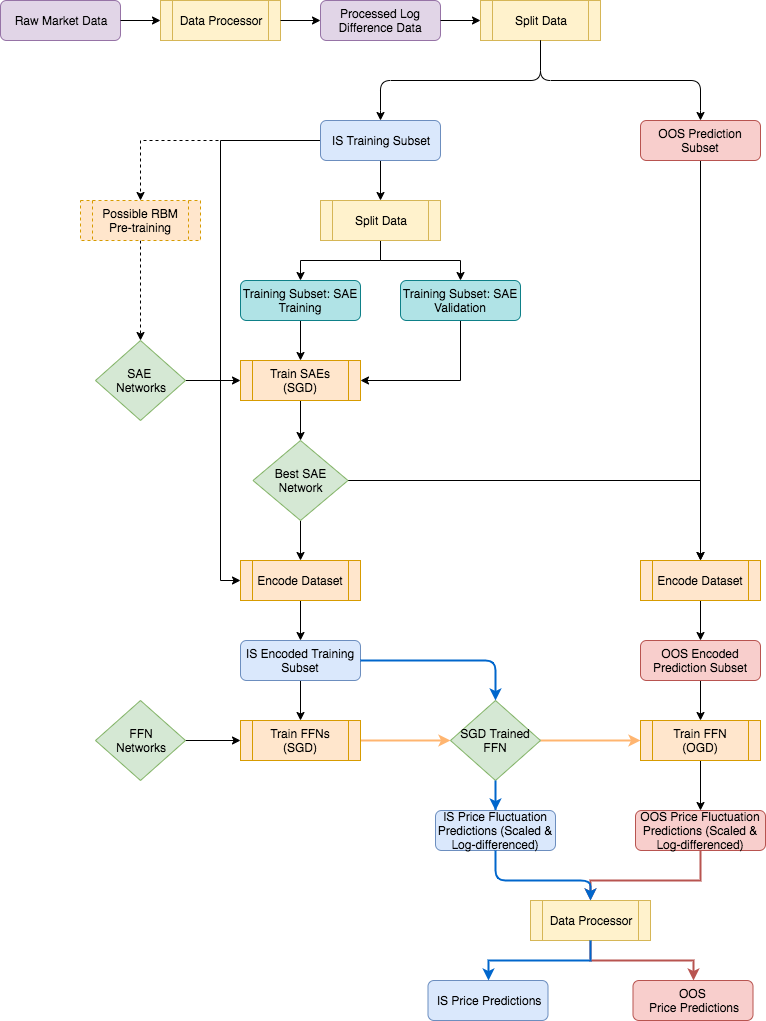

The diagram above was exported from draw.io. Its source (the exported page's mxGraphModel, read from the mxfile embedded in the PNG):
<mxGraphModel dx="952" dy="747" grid="1" gridSize="10" guides="1" tooltips="1" connect="1" arrows="1" fold="1" page="1" pageScale="1" pageWidth="850" pageHeight="1100" math="0" shadow="0">
  <root>
    <mxCell id="0" />
    <mxCell id="1" parent="0" />
    <mxCell id="Qn935991r_d9r_yExMQz-1" value="Data Processor" style="shape=process;whiteSpace=wrap;html=1;backgroundOutline=1;fillColor=#fff2cc;strokeColor=#d6b656;" parent="1" vertex="1">
      <mxGeometry x="240" y="40" width="120" height="40" as="geometry" />
    </mxCell>
    <mxCell id="Qn935991r_d9r_yExMQz-2" value="&lt;span style=&quot;white-space: normal&quot;&gt;Raw Market Data&lt;/span&gt;" style="rounded=1;whiteSpace=wrap;html=1;fillColor=#e1d5e7;strokeColor=#9673a6;" parent="1" vertex="1">
      <mxGeometry x="80" y="40" width="120" height="40" as="geometry" />
    </mxCell>
    <mxCell id="Qn935991r_d9r_yExMQz-3" value="Processed Log Difference Data" style="rounded=1;whiteSpace=wrap;html=1;fillColor=#e1d5e7;strokeColor=#9673a6;" parent="1" vertex="1">
      <mxGeometry x="400" y="40" width="120" height="40" as="geometry" />
    </mxCell>
    <mxCell id="Qn935991r_d9r_yExMQz-4" value="Split Data" style="shape=process;whiteSpace=wrap;html=1;backgroundOutline=1;fillColor=#fff2cc;strokeColor=#d6b656;" parent="1" vertex="1">
      <mxGeometry x="560" y="40" width="120" height="40" as="geometry" />
    </mxCell>
    <mxCell id="Qn935991r_d9r_yExMQz-5" style="edgeStyle=orthogonalEdgeStyle;rounded=0;orthogonalLoop=1;jettySize=auto;html=1;exitX=0.5;exitY=1;exitDx=0;exitDy=0;" parent="1" source="Qn935991r_d9r_yExMQz-8" target="Qn935991r_d9r_yExMQz-24" edge="1">
      <mxGeometry relative="1" as="geometry" />
    </mxCell>
    <mxCell id="Qn935991r_d9r_yExMQz-6" style="edgeStyle=orthogonalEdgeStyle;rounded=0;orthogonalLoop=1;jettySize=auto;html=1;entryX=0;entryY=0.5;entryDx=0;entryDy=0;jumpStyle=arc;jumpSize=19;exitX=0;exitY=0.5;exitDx=0;exitDy=0;" parent="1" source="Qn935991r_d9r_yExMQz-8" target="Qn935991r_d9r_yExMQz-30" edge="1">
      <mxGeometry relative="1" as="geometry">
        <mxPoint x="260" y="590" as="sourcePoint" />
      </mxGeometry>
    </mxCell>
    <mxCell id="Qn935991r_d9r_yExMQz-7" style="edgeStyle=orthogonalEdgeStyle;rounded=0;jumpStyle=arc;jumpSize=19;orthogonalLoop=1;jettySize=auto;html=1;exitX=0;exitY=0.5;exitDx=0;exitDy=0;dashed=1;" parent="1" source="Qn935991r_d9r_yExMQz-8" target="Qn935991r_d9r_yExMQz-45" edge="1">
      <mxGeometry relative="1" as="geometry" />
    </mxCell>
    <mxCell id="Qn935991r_d9r_yExMQz-8" value="IS Training Subset" style="rounded=1;whiteSpace=wrap;html=1;fillColor=#dae8fc;strokeColor=#6c8ebf;" parent="1" vertex="1">
      <mxGeometry x="400" y="160" width="120" height="40" as="geometry" />
    </mxCell>
    <mxCell id="Qn935991r_d9r_yExMQz-9" style="edgeStyle=orthogonalEdgeStyle;rounded=0;jumpStyle=arc;jumpSize=19;orthogonalLoop=1;jettySize=auto;html=1;exitX=0.5;exitY=1;exitDx=0;exitDy=0;" parent="1" source="Qn935991r_d9r_yExMQz-10" target="Qn935991r_d9r_yExMQz-49" edge="1">
      <mxGeometry relative="1" as="geometry">
        <mxPoint x="780" y="420" as="targetPoint" />
      </mxGeometry>
    </mxCell>
    <mxCell id="Qn935991r_d9r_yExMQz-10" value="OOS Prediction Subset" style="rounded=1;whiteSpace=wrap;html=1;fillColor=#f8cecc;strokeColor=#b85450;" parent="1" vertex="1">
      <mxGeometry x="720" y="160" width="120" height="40" as="geometry" />
    </mxCell>
    <mxCell id="Qn935991r_d9r_yExMQz-11" value="" style="endArrow=classic;html=1;exitX=1;exitY=0.5;exitDx=0;exitDy=0;entryX=0;entryY=0.5;entryDx=0;entryDy=0;" parent="1" target="Qn935991r_d9r_yExMQz-1" edge="1" source="Qn935991r_d9r_yExMQz-2">
      <mxGeometry width="50" height="50" relative="1" as="geometry">
        <mxPoint x="620" y="200" as="sourcePoint" />
        <mxPoint x="450" y="540" as="targetPoint" />
      </mxGeometry>
    </mxCell>
    <mxCell id="Qn935991r_d9r_yExMQz-12" value="" style="endArrow=classic;html=1;exitX=1;exitY=0.5;exitDx=0;exitDy=0;entryX=0;entryY=0.5;entryDx=0;entryDy=0;" parent="1" source="Qn935991r_d9r_yExMQz-1" target="Qn935991r_d9r_yExMQz-3" edge="1">
      <mxGeometry width="50" height="50" relative="1" as="geometry">
        <mxPoint x="400" y="590" as="sourcePoint" />
        <mxPoint x="450" y="540" as="targetPoint" />
      </mxGeometry>
    </mxCell>
    <mxCell id="Qn935991r_d9r_yExMQz-13" value="" style="endArrow=classic;html=1;exitX=1;exitY=0.5;exitDx=0;exitDy=0;entryX=0;entryY=0.5;entryDx=0;entryDy=0;" parent="1" source="Qn935991r_d9r_yExMQz-3" target="Qn935991r_d9r_yExMQz-4" edge="1">
      <mxGeometry width="50" height="50" relative="1" as="geometry">
        <mxPoint x="400" y="590" as="sourcePoint" />
        <mxPoint x="450" y="540" as="targetPoint" />
        <Array as="points" />
      </mxGeometry>
    </mxCell>
    <mxCell id="Qn935991r_d9r_yExMQz-14" value="" style="endArrow=classic;html=1;entryX=0.5;entryY=0;entryDx=0;entryDy=0;" parent="1" target="Qn935991r_d9r_yExMQz-8" edge="1">
      <mxGeometry width="50" height="50" relative="1" as="geometry">
        <mxPoint x="620" y="80" as="sourcePoint" />
        <mxPoint x="450" y="240" as="targetPoint" />
        <Array as="points">
          <mxPoint x="620" y="120" />
          <mxPoint x="460" y="120" />
          <mxPoint x="460" y="160" />
        </Array>
      </mxGeometry>
    </mxCell>
    <mxCell id="Qn935991r_d9r_yExMQz-15" value="" style="endArrow=classic;html=1;entryX=0.5;entryY=0;entryDx=0;entryDy=0;" parent="1" target="Qn935991r_d9r_yExMQz-10" edge="1">
      <mxGeometry width="50" height="50" relative="1" as="geometry">
        <mxPoint x="620" y="80" as="sourcePoint" />
        <mxPoint x="450" y="240" as="targetPoint" />
        <Array as="points">
          <mxPoint x="620" y="120" />
          <mxPoint x="780" y="120" />
          <mxPoint x="780" y="160" />
        </Array>
      </mxGeometry>
    </mxCell>
    <mxCell id="Qn935991r_d9r_yExMQz-16" style="edgeStyle=orthogonalEdgeStyle;rounded=0;orthogonalLoop=1;jettySize=auto;html=1;exitX=1;exitY=0.5;exitDx=0;exitDy=0;entryX=0;entryY=0.5;entryDx=0;entryDy=0;" parent="1" source="Qn935991r_d9r_yExMQz-17" target="Qn935991r_d9r_yExMQz-19" edge="1">
      <mxGeometry relative="1" as="geometry">
        <mxPoint x="280" y="420" as="targetPoint" />
      </mxGeometry>
    </mxCell>
    <mxCell id="Qn935991r_d9r_yExMQz-17" value="SAE &lt;br&gt;Networks" style="rhombus;whiteSpace=wrap;html=1;fillColor=#d5e8d4;strokeColor=#82b366;" parent="1" vertex="1">
      <mxGeometry x="175" y="380" width="90" height="80" as="geometry" />
    </mxCell>
    <mxCell id="Qn935991r_d9r_yExMQz-18" style="edgeStyle=orthogonalEdgeStyle;rounded=0;orthogonalLoop=1;jettySize=auto;html=1;exitX=0.5;exitY=1;exitDx=0;exitDy=0;" parent="1" source="Qn935991r_d9r_yExMQz-19" target="Qn935991r_d9r_yExMQz-28" edge="1">
      <mxGeometry relative="1" as="geometry" />
    </mxCell>
    <mxCell id="Qn935991r_d9r_yExMQz-19" value="Train SAEs (SGD)" style="shape=process;whiteSpace=wrap;html=1;backgroundOutline=1;fillColor=#ffe6cc;strokeColor=#d79b00;" parent="1" vertex="1">
      <mxGeometry x="320" y="400" width="120" height="40" as="geometry" />
    </mxCell>
    <mxCell id="Qn935991r_d9r_yExMQz-20" style="edgeStyle=orthogonalEdgeStyle;rounded=0;orthogonalLoop=1;jettySize=auto;html=1;exitX=0.5;exitY=1;exitDx=0;exitDy=0;entryX=0.5;entryY=0;entryDx=0;entryDy=0;" parent="1" source="Qn935991r_d9r_yExMQz-21" target="Qn935991r_d9r_yExMQz-19" edge="1">
      <mxGeometry relative="1" as="geometry" />
    </mxCell>
    <mxCell id="Qn935991r_d9r_yExMQz-21" value="Training Subset: SAE Training" style="rounded=1;whiteSpace=wrap;html=1;fillColor=#b0e3e6;strokeColor=#0e8088;" parent="1" vertex="1">
      <mxGeometry x="320" y="320" width="120" height="40" as="geometry" />
    </mxCell>
    <mxCell id="Qn935991r_d9r_yExMQz-22" style="edgeStyle=orthogonalEdgeStyle;rounded=0;orthogonalLoop=1;jettySize=auto;html=1;exitX=0.5;exitY=1;exitDx=0;exitDy=0;" parent="1" source="Qn935991r_d9r_yExMQz-24" target="Qn935991r_d9r_yExMQz-26" edge="1">
      <mxGeometry relative="1" as="geometry" />
    </mxCell>
    <mxCell id="Qn935991r_d9r_yExMQz-23" style="edgeStyle=orthogonalEdgeStyle;rounded=0;orthogonalLoop=1;jettySize=auto;html=1;exitX=0.5;exitY=1;exitDx=0;exitDy=0;" parent="1" source="Qn935991r_d9r_yExMQz-24" target="Qn935991r_d9r_yExMQz-21" edge="1">
      <mxGeometry relative="1" as="geometry" />
    </mxCell>
    <mxCell id="Qn935991r_d9r_yExMQz-24" value="Split Data" style="shape=process;whiteSpace=wrap;html=1;backgroundOutline=1;fillColor=#fff2cc;strokeColor=#d6b656;" parent="1" vertex="1">
      <mxGeometry x="400" y="240" width="120" height="40" as="geometry" />
    </mxCell>
    <mxCell id="Qn935991r_d9r_yExMQz-25" style="edgeStyle=orthogonalEdgeStyle;rounded=0;orthogonalLoop=1;jettySize=auto;html=1;exitX=0.5;exitY=1;exitDx=0;exitDy=0;entryX=1;entryY=0.5;entryDx=0;entryDy=0;" parent="1" source="Qn935991r_d9r_yExMQz-26" target="Qn935991r_d9r_yExMQz-19" edge="1">
      <mxGeometry relative="1" as="geometry" />
    </mxCell>
    <mxCell id="Qn935991r_d9r_yExMQz-26" value="Training Subset: SAE Validation" style="rounded=1;whiteSpace=wrap;html=1;fillColor=#b0e3e6;strokeColor=#0e8088;" parent="1" vertex="1">
      <mxGeometry x="480" y="320" width="120" height="40" as="geometry" />
    </mxCell>
    <mxCell id="Qn935991r_d9r_yExMQz-27" style="edgeStyle=orthogonalEdgeStyle;rounded=0;orthogonalLoop=1;jettySize=auto;html=1;exitX=0.5;exitY=1;exitDx=0;exitDy=0;entryX=0.5;entryY=0;entryDx=0;entryDy=0;" parent="1" source="Qn935991r_d9r_yExMQz-28" target="Qn935991r_d9r_yExMQz-30" edge="1">
      <mxGeometry relative="1" as="geometry" />
    </mxCell>
    <mxCell id="Qn935991r_d9r_yExMQz-57" value="" style="edgeStyle=orthogonalEdgeStyle;rounded=0;orthogonalLoop=1;jettySize=auto;html=1;entryX=0.5;entryY=0;entryDx=0;entryDy=0;" parent="1" source="Qn935991r_d9r_yExMQz-28" target="Qn935991r_d9r_yExMQz-49" edge="1">
      <mxGeometry relative="1" as="geometry">
        <mxPoint x="625" y="520" as="targetPoint" />
      </mxGeometry>
    </mxCell>
    <mxCell id="Qn935991r_d9r_yExMQz-28" value="Best SAE Network" style="rhombus;whiteSpace=wrap;html=1;fillColor=#d5e8d4;strokeColor=#82b366;" parent="1" vertex="1">
      <mxGeometry x="332.5" y="480" width="95" height="80" as="geometry" />
    </mxCell>
    <mxCell id="Qn935991r_d9r_yExMQz-29" style="edgeStyle=orthogonalEdgeStyle;rounded=0;jumpStyle=arc;jumpSize=19;orthogonalLoop=1;jettySize=auto;html=1;exitX=0.5;exitY=1;exitDx=0;exitDy=0;" parent="1" source="Qn935991r_d9r_yExMQz-30" edge="1">
      <mxGeometry relative="1" as="geometry">
        <mxPoint x="380" y="680" as="targetPoint" />
      </mxGeometry>
    </mxCell>
    <mxCell id="Qn935991r_d9r_yExMQz-30" value="Encode Dataset" style="shape=process;whiteSpace=wrap;html=1;backgroundOutline=1;fillColor=#ffe6cc;strokeColor=#d79b00;" parent="1" vertex="1">
      <mxGeometry x="320" y="600" width="120" height="40" as="geometry" />
    </mxCell>
    <mxCell id="Qn935991r_d9r_yExMQz-31" style="edgeStyle=orthogonalEdgeStyle;rounded=0;jumpStyle=arc;jumpSize=19;orthogonalLoop=1;jettySize=auto;html=1;exitX=1;exitY=0.5;exitDx=0;exitDy=0;entryX=0;entryY=0.5;entryDx=0;entryDy=0;" parent="1" source="Qn935991r_d9r_yExMQz-32" target="Qn935991r_d9r_yExMQz-34" edge="1">
      <mxGeometry relative="1" as="geometry" />
    </mxCell>
    <mxCell id="Qn935991r_d9r_yExMQz-32" value="FFN&lt;br&gt;Networks" style="rhombus;whiteSpace=wrap;html=1;fillColor=#d5e8d4;strokeColor=#82b366;" parent="1" vertex="1">
      <mxGeometry x="175" y="740" width="90" height="80" as="geometry" />
    </mxCell>
    <mxCell id="Qn935991r_d9r_yExMQz-33" style="edgeStyle=orthogonalEdgeStyle;rounded=0;jumpStyle=arc;jumpSize=19;orthogonalLoop=1;jettySize=auto;html=1;exitX=1;exitY=0.5;exitDx=0;exitDy=0;entryX=0;entryY=0.5;entryDx=0;entryDy=0;strokeColor=#FFB570;strokeWidth=2;" parent="1" source="Qn935991r_d9r_yExMQz-34" target="Qn935991r_d9r_yExMQz-36" edge="1">
      <mxGeometry relative="1" as="geometry" />
    </mxCell>
    <mxCell id="Qn935991r_d9r_yExMQz-34" value="Train FFNs (SGD)" style="shape=process;whiteSpace=wrap;html=1;backgroundOutline=1;fillColor=#ffe6cc;strokeColor=#d79b00;" parent="1" vertex="1">
      <mxGeometry x="320" y="760" width="120" height="40" as="geometry" />
    </mxCell>
    <mxCell id="Qn935991r_d9r_yExMQz-35" style="edgeStyle=orthogonalEdgeStyle;rounded=0;jumpStyle=arc;jumpSize=19;orthogonalLoop=1;jettySize=auto;html=1;exitX=1;exitY=0.5;exitDx=0;exitDy=0;entryX=0;entryY=0.5;entryDx=0;entryDy=0;strokeColor=#FFB570;strokeWidth=2;" parent="1" source="Qn935991r_d9r_yExMQz-36" target="Qn935991r_d9r_yExMQz-38" edge="1">
      <mxGeometry relative="1" as="geometry" />
    </mxCell>
    <mxCell id="Qn935991r_d9r_yExMQz-36" value="SGD Trained &lt;br&gt;FFN" style="rhombus;whiteSpace=wrap;html=1;fillColor=#d5e8d4;strokeColor=#82b366;" parent="1" vertex="1">
      <mxGeometry x="530" y="740" width="90" height="80" as="geometry" />
    </mxCell>
    <mxCell id="Qn935991r_d9r_yExMQz-37" style="edgeStyle=orthogonalEdgeStyle;rounded=0;jumpStyle=arc;jumpSize=19;orthogonalLoop=1;jettySize=auto;html=1;exitX=0.5;exitY=1;exitDx=0;exitDy=0;entryX=0.5;entryY=0;entryDx=0;entryDy=0;" parent="1" source="Qn935991r_d9r_yExMQz-38" target="Qn935991r_d9r_yExMQz-40" edge="1">
      <mxGeometry relative="1" as="geometry">
        <mxPoint x="780" y="850" as="targetPoint" />
      </mxGeometry>
    </mxCell>
    <mxCell id="Qn935991r_d9r_yExMQz-38" value="Train FFN (OGD)" style="shape=process;whiteSpace=wrap;html=1;backgroundOutline=1;fillColor=#ffe6cc;strokeColor=#d79b00;" parent="1" vertex="1">
      <mxGeometry x="720" y="760" width="120" height="40" as="geometry" />
    </mxCell>
    <mxCell id="Qn935991r_d9r_yExMQz-39" style="edgeStyle=orthogonalEdgeStyle;rounded=0;jumpStyle=arc;jumpSize=19;orthogonalLoop=1;jettySize=auto;html=1;exitX=0.5;exitY=1;exitDx=0;exitDy=0;entryX=0.5;entryY=0;entryDx=0;entryDy=0;fillColor=#f8cecc;strokeColor=#b85450;strokeWidth=2;" parent="1" source="Qn935991r_d9r_yExMQz-40" target="Qn935991r_d9r_yExMQz-42" edge="1">
      <mxGeometry relative="1" as="geometry">
        <mxPoint x="780" y="890" as="sourcePoint" />
        <Array as="points">
          <mxPoint x="780" y="920" />
          <mxPoint x="670" y="920" />
        </Array>
      </mxGeometry>
    </mxCell>
    <mxCell id="Qn935991r_d9r_yExMQz-40" value="OOS Price Fluctuation Predictions (Scaled &amp;amp; Log-differenced)" style="rounded=1;whiteSpace=wrap;html=1;fillColor=#f8cecc;strokeColor=#b85450;" parent="1" vertex="1">
      <mxGeometry x="715" y="850" width="130" height="40" as="geometry" />
    </mxCell>
    <mxCell id="Qn935991r_d9r_yExMQz-41" style="edgeStyle=orthogonalEdgeStyle;rounded=0;jumpStyle=arc;jumpSize=19;orthogonalLoop=1;jettySize=auto;html=1;exitX=0.5;exitY=1;exitDx=0;exitDy=0;entryX=0.5;entryY=0;entryDx=0;entryDy=0;fillColor=#f8cecc;strokeColor=#b85450;strokeWidth=2;" parent="1" source="Qn935991r_d9r_yExMQz-42" target="Qn935991r_d9r_yExMQz-43" edge="1">
      <mxGeometry relative="1" as="geometry">
        <mxPoint x="780" y="1010" as="targetPoint" />
      </mxGeometry>
    </mxCell>
    <mxCell id="Qn935991r_d9r_yExMQz-42" value="Data Processor" style="shape=process;whiteSpace=wrap;html=1;backgroundOutline=1;fillColor=#fff2cc;strokeColor=#d6b656;" parent="1" vertex="1">
      <mxGeometry x="610" y="940" width="120" height="40" as="geometry" />
    </mxCell>
    <mxCell id="Qn935991r_d9r_yExMQz-43" value="OOS &lt;br&gt;Price Predictions" style="rounded=1;whiteSpace=wrap;html=1;fillColor=#f8cecc;strokeColor=#b85450;" parent="1" vertex="1">
      <mxGeometry x="712.5" y="1020" width="120" height="40" as="geometry" />
    </mxCell>
    <mxCell id="Qn935991r_d9r_yExMQz-44" style="edgeStyle=orthogonalEdgeStyle;rounded=0;jumpStyle=arc;jumpSize=19;orthogonalLoop=1;jettySize=auto;html=1;exitX=0.5;exitY=1;exitDx=0;exitDy=0;entryX=0.5;entryY=0;entryDx=0;entryDy=0;dashed=1;" parent="1" source="Qn935991r_d9r_yExMQz-45" target="Qn935991r_d9r_yExMQz-17" edge="1">
      <mxGeometry relative="1" as="geometry" />
    </mxCell>
    <mxCell id="Qn935991r_d9r_yExMQz-45" value="Possible RBM Pre-training" style="shape=process;whiteSpace=wrap;html=1;backgroundOutline=1;fillColor=#ffe6cc;strokeColor=#d79b00;dashed=1;" parent="1" vertex="1">
      <mxGeometry x="160" y="240" width="120" height="40" as="geometry" />
    </mxCell>
    <mxCell id="Qn935991r_d9r_yExMQz-46" style="edgeStyle=orthogonalEdgeStyle;rounded=0;jumpStyle=arc;jumpSize=19;orthogonalLoop=1;jettySize=auto;html=1;exitX=0.5;exitY=1;exitDx=0;exitDy=0;entryX=0.5;entryY=0;entryDx=0;entryDy=0;" parent="1" source="Qn935991r_d9r_yExMQz-47" target="Qn935991r_d9r_yExMQz-34" edge="1">
      <mxGeometry relative="1" as="geometry" />
    </mxCell>
    <mxCell id="Qn935991r_d9r_yExMQz-47" value="IS Encoded Training Subset" style="rounded=1;whiteSpace=wrap;html=1;fillColor=#dae8fc;strokeColor=#6c8ebf;" parent="1" vertex="1">
      <mxGeometry x="320" y="680" width="120" height="40" as="geometry" />
    </mxCell>
    <mxCell id="Qn935991r_d9r_yExMQz-55" style="edgeStyle=orthogonalEdgeStyle;rounded=0;orthogonalLoop=1;jettySize=auto;html=1;exitX=0.5;exitY=1;exitDx=0;exitDy=0;" parent="1" source="Qn935991r_d9r_yExMQz-48" target="Qn935991r_d9r_yExMQz-38" edge="1">
      <mxGeometry relative="1" as="geometry" />
    </mxCell>
    <mxCell id="Qn935991r_d9r_yExMQz-48" value="OOS Encoded Prediction Subset" style="rounded=1;whiteSpace=wrap;html=1;fillColor=#f8cecc;strokeColor=#b85450;" parent="1" vertex="1">
      <mxGeometry x="720" y="680" width="120" height="40" as="geometry" />
    </mxCell>
    <mxCell id="Qn935991r_d9r_yExMQz-54" style="edgeStyle=orthogonalEdgeStyle;rounded=0;orthogonalLoop=1;jettySize=auto;html=1;exitX=0.5;exitY=1;exitDx=0;exitDy=0;entryX=0.5;entryY=0;entryDx=0;entryDy=0;" parent="1" source="Qn935991r_d9r_yExMQz-49" target="Qn935991r_d9r_yExMQz-48" edge="1">
      <mxGeometry relative="1" as="geometry" />
    </mxCell>
    <mxCell id="Qn935991r_d9r_yExMQz-49" value="Encode Dataset" style="shape=process;whiteSpace=wrap;html=1;backgroundOutline=1;fillColor=#ffe6cc;strokeColor=#d79b00;" parent="1" vertex="1">
      <mxGeometry x="720" y="600" width="120" height="40" as="geometry" />
    </mxCell>
    <mxCell id="Ub1QTB1K5w8k8-sQJtgr-2" value="" style="endArrow=classic;html=1;exitX=1;exitY=0.5;exitDx=0;exitDy=0;entryX=0.5;entryY=0;entryDx=0;entryDy=0;fillColor=#66B2FF;strokeColor=#0066CC;strokeWidth=2;" edge="1" parent="1" source="Qn935991r_d9r_yExMQz-47" target="Qn935991r_d9r_yExMQz-36">
      <mxGeometry width="50" height="50" relative="1" as="geometry">
        <mxPoint x="160" y="1110" as="sourcePoint" />
        <mxPoint x="210" y="1060" as="targetPoint" />
        <Array as="points">
          <mxPoint x="575" y="700" />
        </Array>
      </mxGeometry>
    </mxCell>
    <mxCell id="Ub1QTB1K5w8k8-sQJtgr-3" value="" style="endArrow=classic;html=1;exitX=0.5;exitY=1;exitDx=0;exitDy=0;fillColor=#66B2FF;strokeColor=#0066CC;strokeWidth=2;entryX=0.5;entryY=0;entryDx=0;entryDy=0;" edge="1" parent="1" source="Qn935991r_d9r_yExMQz-36" target="Ub1QTB1K5w8k8-sQJtgr-6">
      <mxGeometry width="50" height="50" relative="1" as="geometry">
        <mxPoint x="450" y="710" as="sourcePoint" />
        <mxPoint x="575" y="860" as="targetPoint" />
        <Array as="points">
          <mxPoint x="575" y="860" />
          <mxPoint x="575" y="840" />
        </Array>
      </mxGeometry>
    </mxCell>
    <mxCell id="Ub1QTB1K5w8k8-sQJtgr-6" value="IS Price Fluctuation Predictions (Scaled &amp;amp; Log-differenced)" style="rounded=1;whiteSpace=wrap;html=1;fillColor=#dae8fc;strokeColor=#6c8ebf;" vertex="1" parent="1">
      <mxGeometry x="515" y="850" width="120" height="40" as="geometry" />
    </mxCell>
    <mxCell id="Ub1QTB1K5w8k8-sQJtgr-8" value="IS Price Predictions" style="rounded=1;whiteSpace=wrap;html=1;fillColor=#dae8fc;strokeColor=#6c8ebf;" vertex="1" parent="1">
      <mxGeometry x="507.5" y="1020" width="120" height="40" as="geometry" />
    </mxCell>
    <mxCell id="Ub1QTB1K5w8k8-sQJtgr-9" style="edgeStyle=orthogonalEdgeStyle;rounded=0;jumpStyle=arc;jumpSize=19;orthogonalLoop=1;jettySize=auto;html=1;exitX=0.5;exitY=1;exitDx=0;exitDy=0;entryX=0.5;entryY=0;entryDx=0;entryDy=0;fillColor=#dae8fc;strokeColor=#0066CC;strokeWidth=2;" edge="1" parent="1" source="Qn935991r_d9r_yExMQz-42" target="Ub1QTB1K5w8k8-sQJtgr-8">
      <mxGeometry relative="1" as="geometry">
        <mxPoint x="665" y="1000" as="sourcePoint" />
        <mxPoint x="790" y="1060" as="targetPoint" />
      </mxGeometry>
    </mxCell>
    <mxCell id="Ub1QTB1K5w8k8-sQJtgr-10" value="" style="endArrow=classic;html=1;exitX=0.5;exitY=1;exitDx=0;exitDy=0;fillColor=#66B2FF;strokeColor=#0066CC;strokeWidth=2;entryX=0.5;entryY=0;entryDx=0;entryDy=0;" edge="1" parent="1" source="Ub1QTB1K5w8k8-sQJtgr-6" target="Qn935991r_d9r_yExMQz-42">
      <mxGeometry width="50" height="50" relative="1" as="geometry">
        <mxPoint x="420" y="920" as="sourcePoint" />
        <mxPoint x="420" y="950" as="targetPoint" />
        <Array as="points">
          <mxPoint x="575" y="920" />
          <mxPoint x="670" y="920" />
        </Array>
      </mxGeometry>
    </mxCell>
  </root>
</mxGraphModel>